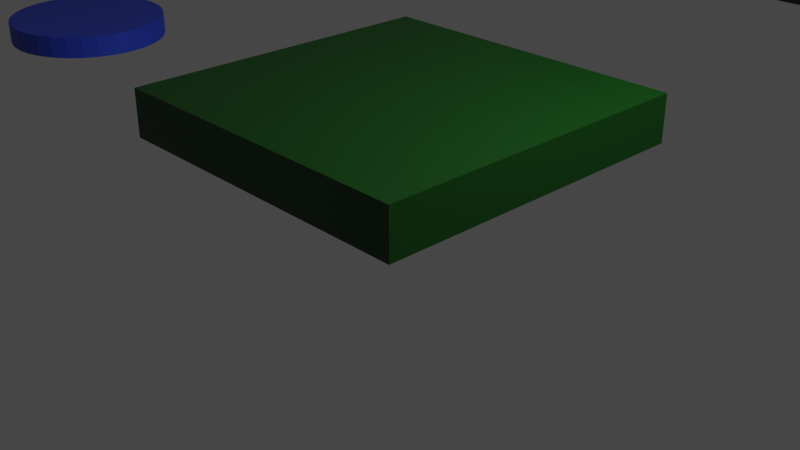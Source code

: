 # Source: AssetsTOUR.blend  (saved by Blender 3.4.6; exported with 4.5.12 LTS)
import bpy
from mathutils import Matrix  # noqa: F401  (used for matrix-valued properties, if any)

bpy.ops.wm.read_factory_settings(use_empty=True)
scene = bpy.context.scene
scene.name = 'Scene'

# ---- collections
col_collection = bpy.data.collections.new('Collection'); scene.collection.children.link(col_collection)

# ---- materials (node trees are filled in below, after node groups)
mat_material = bpy.data.materials.new('Material')
mat_material.alpha_threshold = 0.0
mat_material.use_transparent_shadow = False
mat_material.roughness = 0.5
mat_material.line_color = (0.0, 0.0, 0.0, 1.0)
mat_rouge = bpy.data.materials.new('Rouge')
mat_rouge.use_transparent_shadow = False
mat_noir = bpy.data.materials.new('noir')
mat_noir.use_transparent_shadow = False
mat_rouge_001 = bpy.data.materials.new('Rouge.001')
mat_rouge_001.use_transparent_shadow = False
mat_jaune = bpy.data.materials.new('jaune')
mat_jaune.use_transparent_shadow = False
mat_bleu = bpy.data.materials.new('bleu')
mat_bleu.use_transparent_shadow = False

# ---- material node trees
mat_material.use_nodes = True; mat_material.node_tree.nodes.clear()
_N = mat_material.node_tree.nodes; _L = mat_material.node_tree.links
n0 = _N.new('ShaderNodeOutputMaterial'); n0.name = 'Material Output'; n0.location = (300, 300)
n1 = _N.new('ShaderNodeBsdfPrincipled'); n1.name = 'Principled BSDF'; n1.location = (10, 300)
n1.distribution = 'GGX'
n1.subsurface_method = 'RANDOM_WALK_SKIN'
n1.inputs[0].default_value = (0.0, 0.04953, 0.0001269, 1.0)
n1.inputs[3].default_value = 1.45
n1.inputs[27].default_value = (0.0, 0.0, 0.0, 1.0)
n1.inputs[28].default_value = 1.0
_L.new(n1.outputs[0], n0.inputs[0])
n0.is_active_output = True
mat_rouge.use_nodes = True; mat_rouge.node_tree.nodes.clear()
_N = mat_rouge.node_tree.nodes; _L = mat_rouge.node_tree.links
n0 = _N.new('ShaderNodeBsdfPrincipled'); n0.name = 'Principled BSDF'; n0.location = (10, 300)
n0.distribution = 'GGX'
n0.subsurface_method = 'RANDOM_WALK_SKIN'
n0.inputs[0].default_value = (0.8829, 0.04246, 0.004693, 1.0)
n0.inputs[3].default_value = 1.45
n0.inputs[27].default_value = (0.0, 0.0, 0.0, 1.0)
n0.inputs[28].default_value = 1.0
n1 = _N.new('ShaderNodeOutputMaterial'); n1.name = 'Material Output'; n1.location = (300, 300)
_L.new(n0.outputs[0], n1.inputs[0])
n1.is_active_output = True
mat_noir.use_nodes = True; mat_noir.node_tree.nodes.clear()
_N = mat_noir.node_tree.nodes; _L = mat_noir.node_tree.links
n0 = _N.new('ShaderNodeBsdfPrincipled'); n0.name = 'Principled BSDF'; n0.location = (10, 300)
n0.distribution = 'GGX'
n0.subsurface_method = 'RANDOM_WALK_SKIN'
n0.inputs[0].default_value = (0.0, 0.0, 0.0, 1.0)
n0.inputs[3].default_value = 1.45
n0.inputs[27].default_value = (0.0, 0.0, 0.0, 1.0)
n0.inputs[28].default_value = 1.0
n1 = _N.new('ShaderNodeOutputMaterial'); n1.name = 'Material Output'; n1.location = (300, 300)
_L.new(n0.outputs[0], n1.inputs[0])
n1.is_active_output = True
mat_rouge_001.use_nodes = True; mat_rouge_001.node_tree.nodes.clear()
_N = mat_rouge_001.node_tree.nodes; _L = mat_rouge_001.node_tree.links
n0 = _N.new('ShaderNodeBsdfPrincipled'); n0.name = 'Principled BSDF'; n0.location = (10, 300)
n0.distribution = 'GGX'
n0.subsurface_method = 'RANDOM_WALK_SKIN'
n0.inputs[0].default_value = (0.8829, 0.04246, 0.004693, 1.0)
n0.inputs[3].default_value = 1.45
n0.inputs[27].default_value = (0.0, 0.0, 0.0, 1.0)
n0.inputs[28].default_value = 1.0
n1 = _N.new('ShaderNodeOutputMaterial'); n1.name = 'Material Output'; n1.location = (300, 300)
_L.new(n0.outputs[0], n1.inputs[0])
n1.is_active_output = True
mat_jaune.use_nodes = True; mat_jaune.node_tree.nodes.clear()
_N = mat_jaune.node_tree.nodes; _L = mat_jaune.node_tree.links
n0 = _N.new('ShaderNodeBsdfPrincipled'); n0.name = 'Principled BSDF'; n0.location = (10, 300)
n0.distribution = 'GGX'
n0.subsurface_method = 'RANDOM_WALK_SKIN'
n0.inputs[0].default_value = (1.0, 0.5251, 0.01975, 1.0)
n0.inputs[3].default_value = 1.45
n0.inputs[27].default_value = (0.0, 0.0, 0.0, 1.0)
n0.inputs[28].default_value = 1.0
n1 = _N.new('ShaderNodeOutputMaterial'); n1.name = 'Material Output'; n1.location = (300, 300)
_L.new(n0.outputs[0], n1.inputs[0])
n1.is_active_output = True
mat_bleu.use_nodes = True; mat_bleu.node_tree.nodes.clear()
_N = mat_bleu.node_tree.nodes; _L = mat_bleu.node_tree.links
n0 = _N.new('ShaderNodeBsdfPrincipled'); n0.name = 'Principled BSDF'; n0.location = (10, 300)
n0.distribution = 'GGX'
n0.subsurface_method = 'RANDOM_WALK_SKIN'
n0.inputs[0].default_value = (0.01953, 0.05276, 0.4869, 1.0)
n0.inputs[3].default_value = 1.45
n0.inputs[27].default_value = (0.0, 0.0, 0.0, 1.0)
n0.inputs[28].default_value = 1.0
n1 = _N.new('ShaderNodeOutputMaterial'); n1.name = 'Material Output'; n1.location = (300, 300)
_L.new(n0.outputs[0], n1.inputs[0])
n1.is_active_output = True

# ---- world
world_world = bpy.data.worlds.new('World'); scene.world = world_world
world_world.use_nodes = True; world_world.node_tree.nodes.clear()
_N = world_world.node_tree.nodes; _L = world_world.node_tree.links
n0 = _N.new('ShaderNodeOutputWorld'); n0.name = 'World Output'; n0.location = (300, 300)
n1 = _N.new('ShaderNodeBackground'); n1.name = 'Background'; n1.location = (10, 300)
n1.inputs[0].default_value = (0.05088, 0.05088, 0.05088, 1.0)
_L.new(n1.outputs[0], n0.inputs[0])
n0.is_active_output = True
world_world.color = (0.05088, 0.05088, 0.05088)
world_world.use_sun_shadow = False
world_world.sun_shadow_jitter_overblur = 0.0

# ---- cameras
cam_camera = bpy.data.cameras.new('Camera')
cam_camera.clip_end = 100.0
cam_camera.ortho_scale = 7.314

# ---- lights
light_light = bpy.data.lights.new('Light', 'POINT')
light_light.transmission_factor = 0.0
light_light.energy = 1000.0
light_light.shadow_soft_size = 0.1
light_light.shadow_maximum_resolution = 0.006
light_light.use_absolute_resolution = True

# ---- meshes
me_cube = bpy.data.meshes.new('Cube')
me_cube.from_pydata([(1.0, 1.0, 1.0), (1.0, 1.0, -1.0), (1.0, -1.0, 1.0), (1.0, -1.0, -1.0), (-1.0, 1.0, 1.0), (-1.0, 1.0, -1.0), (-1.0, -1.0, 1.0), (-1.0, -1.0, -1.0)], [], [(0, 4, 6, 2), (3, 2, 6, 7), (7, 6, 4, 5), (5, 1, 3, 7), (1, 0, 2, 3), (5, 4, 0, 1)])
_uv = me_cube.uv_layers.new(name='UVMap')
_uv.uv.foreach_set('vector', [0.625, 0.5, 0.875, 0.5, 0.875, 0.75, 0.625, 0.75, 0.375, 0.75, 0.625, 0.75, 0.625, 1.0, 0.375, 1.0, 0.375, 0.0, 0.625, 0.0, 0.625, 0.25, 0.375, 0.25, 0.125, 0.5, 0.375, 0.5, 0.375, 0.75, 0.125, 0.75, 0.375, 0.5, 0.625, 0.5, 0.625, 0.75, 0.375, 0.75, 0.375, 0.25, 0.625, 0.25, 0.625, 0.5, 0.375, 0.5])
me_cube.materials.append(mat_material)
me_cube.use_mirror_vertex_groups = False
me_cube.update()
me_cube_001 = bpy.data.meshes.new('Cube.001')
me_cube_001.from_pydata([(-1.0, -1.0, -1.0), (-1.0, -1.0, 1.0), (-1.0, 1.0, -1.0), (-1.0, 1.0, 1.0), (1.0, -1.0, -1.0), (1.0, -1.0, 1.0), (1.0, 1.0, -1.0), (1.0, 1.0, 1.0)], [], [(0, 1, 3, 2), (2, 3, 7, 6), (6, 7, 5, 4), (4, 5, 1, 0), (2, 6, 4, 0), (7, 3, 1, 5)])
_uv = me_cube_001.uv_layers.new(name='UVMap')
_uv.uv.foreach_set('vector', [0.375, 0.0, 0.625, 0.0, 0.625, 0.25, 0.375, 0.25, 0.375, 0.25, 0.625, 0.25, 0.625, 0.5, 0.375, 0.5, 0.375, 0.5, 0.625, 0.5, 0.625, 0.75, 0.375, 0.75, 0.375, 0.75, 0.625, 0.75, 0.625, 1.0, 0.375, 1.0, 0.125, 0.5, 0.375, 0.5, 0.375, 0.75, 0.125, 0.75, 0.625, 0.5, 0.875, 0.5, 0.875, 0.75, 0.625, 0.75])
me_cube_001.materials.append(mat_rouge)
me_cube_001.update()
me_cube_002 = bpy.data.meshes.new('Cube.002')
me_cube_002.from_pydata([(-1.0, -1.0, -1.0), (-1.0, -1.0, 1.0), (-1.0, 1.0, -1.0), (-1.0, 1.0, 1.0), (1.0, -1.0, -1.0), (1.0, -1.0, 1.0), (1.0, 1.0, -1.0), (1.0, 1.0, 1.0)], [], [(0, 1, 3, 2), (2, 3, 7, 6), (6, 7, 5, 4), (4, 5, 1, 0), (2, 6, 4, 0), (7, 3, 1, 5)])
_uv = me_cube_002.uv_layers.new(name='UVMap')
_uv.uv.foreach_set('vector', [0.375, 0.0, 0.625, 0.0, 0.625, 0.25, 0.375, 0.25, 0.375, 0.25, 0.625, 0.25, 0.625, 0.5, 0.375, 0.5, 0.375, 0.5, 0.625, 0.5, 0.625, 0.75, 0.375, 0.75, 0.375, 0.75, 0.625, 0.75, 0.625, 1.0, 0.375, 1.0, 0.125, 0.5, 0.375, 0.5, 0.375, 0.75, 0.125, 0.75, 0.625, 0.5, 0.875, 0.5, 0.875, 0.75, 0.625, 0.75])
me_cube_002.materials.append(mat_noir)
me_cube_002.update()
me_cube_003 = bpy.data.meshes.new('Cube.003')
me_cube_003.from_pydata([(-1.0, -1.0, -1.0), (-1.0, -1.0, 1.0), (-1.0, 1.0, -1.0), (-1.0, 1.0, 1.0), (1.0, -1.0, -1.0), (1.0, -1.0, 1.0), (1.0, 1.0, -1.0), (1.0, 1.0, 1.0)], [], [(0, 1, 3, 2), (2, 3, 7, 6), (6, 7, 5, 4), (4, 5, 1, 0), (2, 6, 4, 0), (7, 3, 1, 5)])
_uv = me_cube_003.uv_layers.new(name='UVMap')
_uv.uv.foreach_set('vector', [0.375, 0.0, 0.625, 0.0, 0.625, 0.25, 0.375, 0.25, 0.375, 0.25, 0.625, 0.25, 0.625, 0.5, 0.375, 0.5, 0.375, 0.5, 0.625, 0.5, 0.625, 0.75, 0.375, 0.75, 0.375, 0.75, 0.625, 0.75, 0.625, 1.0, 0.375, 1.0, 0.125, 0.5, 0.375, 0.5, 0.375, 0.75, 0.125, 0.75, 0.625, 0.5, 0.875, 0.5, 0.875, 0.75, 0.625, 0.75])
me_cube_003.materials.append(mat_rouge_001)
me_cube_003.update()
me_cube_005 = bpy.data.meshes.new('Cube.005')
me_cube_005.from_pydata([(-1.0, -1.0, -1.0), (-1.0, -1.0, 1.0), (-1.0, 1.0, -1.0), (-1.0, 1.0, 1.0), (0.9496, -0.9496, -0.9496), (0.9496, -0.9496, 0.9496), (0.9496, 0.9496, -0.9496), (0.9496, 0.9496, 0.9496)], [], [(0, 1, 3, 2), (2, 3, 7, 6), (6, 7, 5, 4), (4, 5, 1, 0), (2, 6, 4, 0), (7, 3, 1, 5)])
_uv = me_cube_005.uv_layers.new(name='UVMap')
_uv.uv.foreach_set('vector', [0.375, 0.0, 0.625, 0.0, 0.625, 0.25, 0.375, 0.25, 0.375, 0.25, 0.625, 0.25, 0.625, 0.5, 0.375, 0.5, 0.375, 0.5, 0.625, 0.5, 0.625, 0.75, 0.375, 0.75, 0.375, 0.75, 0.625, 0.75, 0.625, 1.0, 0.375, 1.0, 0.125, 0.5, 0.375, 0.5, 0.375, 0.75, 0.125, 0.75, 0.625, 0.5, 0.875, 0.5, 0.875, 0.75, 0.625, 0.75])
me_cube_005.materials.append(mat_jaune)
me_cube_005.update()
me_cylinder = bpy.data.meshes.new('Cylinder')
me_cylinder.from_pydata([(0.0, 1.0, -1.0), (0.0, 1.0, 1.0), (0.1951, 0.9808, -1.0), (0.1951, 0.9808, 1.0), (0.3827, 0.9239, -1.0), (0.3827, 0.9239, 1.0), (0.5556, 0.8315, -1.0), (0.5556, 0.8315, 1.0), (0.7071, 0.7071, -1.0), (0.7071, 0.7071, 1.0), (0.8315, 0.5556, -1.0), (0.8315, 0.5556, 1.0), (0.9239, 0.3827, -1.0), (0.9239, 0.3827, 1.0), (0.9808, 0.1951, -1.0), (0.9808, 0.1951, 1.0), (1.0, 0.0, -1.0), (1.0, 0.0, 1.0), (0.9808, -0.1951, -1.0), (0.9808, -0.1951, 1.0), (0.9239, -0.3827, -1.0), (0.9239, -0.3827, 1.0), (0.8315, -0.5556, -1.0), (0.8315, -0.5556, 1.0), (0.7071, -0.7071, -1.0), (0.7071, -0.7071, 1.0), (0.5556, -0.8315, -1.0), (0.5556, -0.8315, 1.0), (0.3827, -0.9239, -1.0), (0.3827, -0.9239, 1.0), (0.1951, -0.9808, -1.0), (0.1951, -0.9808, 1.0), (0.0, -1.0, -1.0), (0.0, -1.0, 1.0), (-0.1951, -0.9808, -1.0), (-0.1951, -0.9808, 1.0), (-0.3827, -0.9239, -1.0), (-0.3827, -0.9239, 1.0), (-0.5556, -0.8315, -1.0), (-0.5556, -0.8315, 1.0), (-0.7071, -0.7071, -1.0), (-0.7071, -0.7071, 1.0), (-0.8315, -0.5556, -1.0), (-0.8315, -0.5556, 1.0), (-0.9239, -0.3827, -1.0), (-0.9239, -0.3827, 1.0), (-0.9808, -0.1951, -1.0), (-0.9808, -0.1951, 1.0), (-1.0, 0.0, -1.0), (-1.0, 0.0, 1.0), (-0.9808, 0.1951, -1.0), (-0.9808, 0.1951, 1.0), (-0.9239, 0.3827, -1.0), (-0.9239, 0.3827, 1.0), (-0.8315, 0.5556, -1.0), (-0.8315, 0.5556, 1.0), (-0.7071, 0.7071, -1.0), (-0.7071, 0.7071, 1.0), (-0.5556, 0.8315, -1.0), (-0.5556, 0.8315, 1.0), (-0.3827, 0.9239, -1.0), (-0.3827, 0.9239, 1.0), (-0.1951, 0.9808, -1.0), (-0.1951, 0.9808, 1.0)], [], [(0, 1, 3, 2), (2, 3, 5, 4), (4, 5, 7, 6), (6, 7, 9, 8), (8, 9, 11, 10), (10, 11, 13, 12), (12, 13, 15, 14), (14, 15, 17, 16), (16, 17, 19, 18), (18, 19, 21, 20), (20, 21, 23, 22), (22, 23, 25, 24), (24, 25, 27, 26), (26, 27, 29, 28), (28, 29, 31, 30), (30, 31, 33, 32), (32, 33, 35, 34), (34, 35, 37, 36), (36, 37, 39, 38), (38, 39, 41, 40), (40, 41, 43, 42), (42, 43, 45, 44), (44, 45, 47, 46), (46, 47, 49, 48), (48, 49, 51, 50), (50, 51, 53, 52), (52, 53, 55, 54), (54, 55, 57, 56), (56, 57, 59, 58), (58, 59, 61, 60), (3, 1, 63, 61, 59, 57, 55, 53, 51, 49, 47, 45, 43, 41, 39, 37, 35, 33, 31, 29, 27, 25, 23, 21, 19, 17, 15, 13, 11, 9, 7, 5), (60, 61, 63, 62), (62, 63, 1, 0), (0, 2, 4, 6, 8, 10, 12, 14, 16, 18, 20, 22, 24, 26, 28, 30, 32, 34, 36, 38, 40, 42, 44, 46, 48, 50, 52, 54, 56, 58, 60, 62)])
_uv = me_cylinder.uv_layers.new(name='UVMap')
_uv.uv.foreach_set('vector', [1.0, 0.5, 1.0, 1.0, 0.9688, 1.0, 0.9688, 0.5, 0.9688, 0.5, 0.9688, 1.0, 0.9375, 1.0, 0.9375, 0.5, 0.9375, 0.5, 0.9375, 1.0, 0.9062, 1.0, 0.9062, 0.5, 0.9062, 0.5, 0.9062, 1.0, 0.875, 1.0, 0.875, 0.5, 0.875, 0.5, 0.875, 1.0, 0.8438, 1.0, 0.8438, 0.5, 0.8438, 0.5, 0.8438, 1.0, 0.8125, 1.0, 0.8125, 0.5, 0.8125, 0.5, 0.8125, 1.0, 0.7812, 1.0, 0.7812, 0.5, 0.7812, 0.5, 0.7812, 1.0, 0.75, 1.0, 0.75, 0.5, 0.75, 0.5, 0.75, 1.0, 0.7188, 1.0, 0.7188, 0.5, 0.7188, 0.5, 0.7188, 1.0, 0.6875, 1.0, 0.6875, 0.5, 0.6875, 0.5, 0.6875, 1.0, 0.6562, 1.0, 0.6562, 0.5, 0.6562, 0.5, 0.6562, 1.0, 0.625, 1.0, 0.625, 0.5, 0.625, 0.5, 0.625, 1.0, 0.5938, 1.0, 0.5938, 0.5, 0.5938, 0.5, 0.5938, 1.0, 0.5625, 1.0, 0.5625, 0.5, 0.5625, 0.5, 0.5625, 1.0, 0.5312, 1.0, 0.5312, 0.5, 0.5312, 0.5, 0.5312, 1.0, 0.5, 1.0, 0.5, 0.5, 0.5, 0.5, 0.5, 1.0, 0.4688, 1.0, 0.4688, 0.5, 0.4688, 0.5, 0.4688, 1.0, 0.4375, 1.0, 0.4375, 0.5, 0.4375, 0.5, 0.4375, 1.0, 0.4062, 1.0, 0.4062, 0.5, 0.4062, 0.5, 0.4062, 1.0, 0.375, 1.0, 0.375, 0.5, 0.375, 0.5, 0.375, 1.0, 0.3438, 1.0, 0.3438, 0.5, 0.3438, 0.5, 0.3438, 1.0, 0.3125, 1.0, 0.3125, 0.5, 0.3125, 0.5, 0.3125, 1.0, 0.2812, 1.0, 0.2812, 0.5, 0.2812, 0.5, 0.2812, 1.0, 0.25, 1.0, 0.25, 0.5, 0.25, 0.5, 0.25, 1.0, 0.2188, 1.0, 0.2188, 0.5, 0.2188, 0.5, 0.2188, 1.0, 0.1875, 1.0, 0.1875, 0.5, 0.1875, 0.5, 0.1875, 1.0, 0.1562, 1.0, 0.1562, 0.5, 0.1562, 0.5, 0.1562, 1.0, 0.125, 1.0, 0.125, 0.5, 0.125, 0.5, 0.125, 1.0, 0.09375, 1.0, 0.09375, 0.5, 0.09375, 0.5, 0.09375, 1.0, 0.0625, 1.0, 0.0625, 0.5, 0.2968, 0.4854, 0.25, 0.49, 0.2032, 0.4854, 0.1582, 0.4717, 0.1167, 0.4496, 0.08029, 0.4197, 0.05045, 0.3833, 0.02827, 0.3418, 0.01461, 0.2968, 0.01, 0.25, 0.01461, 0.2032, 0.02827, 0.1582, 0.05045, 0.1167, 0.08029, 0.08029, 0.1167, 0.05045, 0.1582, 0.02827, 0.2032, 0.01461, 0.25, 0.01, 0.2968, 0.01461, 0.3418, 0.02827, 0.3833, 0.05045, 0.4197, 0.08029, 0.4496, 0.1167, 0.4717, 0.1582, 0.4854, 0.2032, 0.49, 0.25, 0.4854, 0.2968, 0.4717, 0.3418, 0.4496, 0.3833, 0.4197, 0.4197, 0.3833, 0.4496, 0.3418, 0.4717, 0.0625, 0.5, 0.0625, 1.0, 0.03125, 1.0, 0.03125, 0.5, 0.03125, 0.5, 0.03125, 1.0, 0.0, 1.0, 0.0, 0.5, 0.75, 0.49, 0.7968, 0.4854, 0.8418, 0.4717, 0.8833, 0.4496, 0.9197, 0.4197, 0.9496, 0.3833, 0.9717, 0.3418, 0.9854, 0.2968, 0.99, 0.25, 0.9854, 0.2032, 0.9717, 0.1582, 0.9496, 0.1167, 0.9197, 0.08029, 0.8833, 0.05045, 0.8418, 0.02827, 0.7968, 0.01461, 0.75, 0.01, 0.7032, 0.01461, 0.6582, 0.02827, 0.6167, 0.05045, 0.5803, 0.08029, 0.5504, 0.1167, 0.5283, 0.1582, 0.5146, 0.2032, 0.51, 0.25, 0.5146, 0.2968, 0.5283, 0.3418, 0.5504, 0.3833, 0.5803, 0.4197, 0.6167, 0.4496, 0.6582, 0.4717, 0.7032, 0.4854])
me_cylinder.materials.append(mat_bleu)
me_cylinder.update()

# ---- objects
ob_carr__vert = bpy.data.objects.new('Carré vert', me_cube)
ob_light = bpy.data.objects.new('Light', light_light)
ob_camera = bpy.data.objects.new('Camera', cam_camera)
ob_rectangle_rouge = bpy.data.objects.new('Rectangle rouge', me_cube_001)
ob_cube = bpy.data.objects.new('Cube', me_cube_002)
ob_rectangle_rouge_001 = bpy.data.objects.new('Rectangle rouge.001', me_cube_003)
ob_cube_001 = bpy.data.objects.new('Cube.001', me_cube_005)
ob_cylinder = bpy.data.objects.new('Cylinder', me_cylinder)

# ---- transforms, parenting, visibility, modifiers, constraints
ob_carr__vert.location = (0.0, 0.0, 1.112)
ob_carr__vert.scale = (1.806, 1.807, 0.2577)
ob_carr__vert.lock_rotations_4d = False
ob_carr__vert.empty_display_type = 'ARROWS'
ob_carr__vert.lineart.crease_threshold = 0.0
ob_light.location = (4.076, 1.005, 5.904)
ob_light.rotation_euler = (0.6503, 0.05522, 1.866)
ob_light.lock_rotations_4d = False
ob_light.empty_display_type = 'ARROWS'
ob_light.color = (0.0, 0.0, 0.0, 0.0)
ob_light.lineart.crease_threshold = 0.0
ob_camera.location = (7.359, -6.926, 4.958)
ob_camera.rotation_euler = (1.109, 0.0, 0.8149)
ob_camera.lock_rotations_4d = False
ob_camera.empty_display_type = 'ARROWS'
ob_camera.color = (0.0, 0.0, 0.0, 0.0)
ob_camera.display_type = 'WIRE'
ob_camera.lineart.crease_threshold = 0.0
ob_rectangle_rouge.location = (8.011, -0.9532, 3.647)
ob_rectangle_rouge.scale = (4.285, 0.5883, 0.1533)
ob_cube.location = (0.0, 8.332, 2.056)
ob_cube.scale = (2.085, 4.24, -0.2552)
ob_rectangle_rouge_001.location = (10.73, 4.168, 3.647)
ob_rectangle_rouge_001.scale = (8.029, 0.1304, 0.1533)
ob_cube_001.location = (0.0, -10.14, 4.83)
ob_cube_001.scale = (0.1851, -0.1377, 2.897)
ob_cylinder.location = (-6.082, 0.0, 0.7183)
ob_cylinder.scale = (-1.018, 1.0, 0.1356)

# ---- collection membership
col_collection.objects.link(ob_carr__vert)
col_collection.objects.link(ob_light)
col_collection.objects.link(ob_camera)
col_collection.objects.link(ob_rectangle_rouge)
col_collection.objects.link(ob_cube)
col_collection.objects.link(ob_rectangle_rouge_001)
col_collection.objects.link(ob_cube_001)
col_collection.objects.link(ob_cylinder)

# ---- scene / render settings (as saved in the file)
scene.camera = ob_camera
scene.frame_start = 1; scene.frame_end = 250; scene.frame_set(1)
scene.render.engine = 'BLENDER_EEVEE_NEXT'
scene.cycles.sampling_pattern = 'TABULATED_SOBOL'
scene.cycles.use_light_tree = False
scene.view_settings.view_transform = 'Filmic'
bpy.context.view_layer.update()
